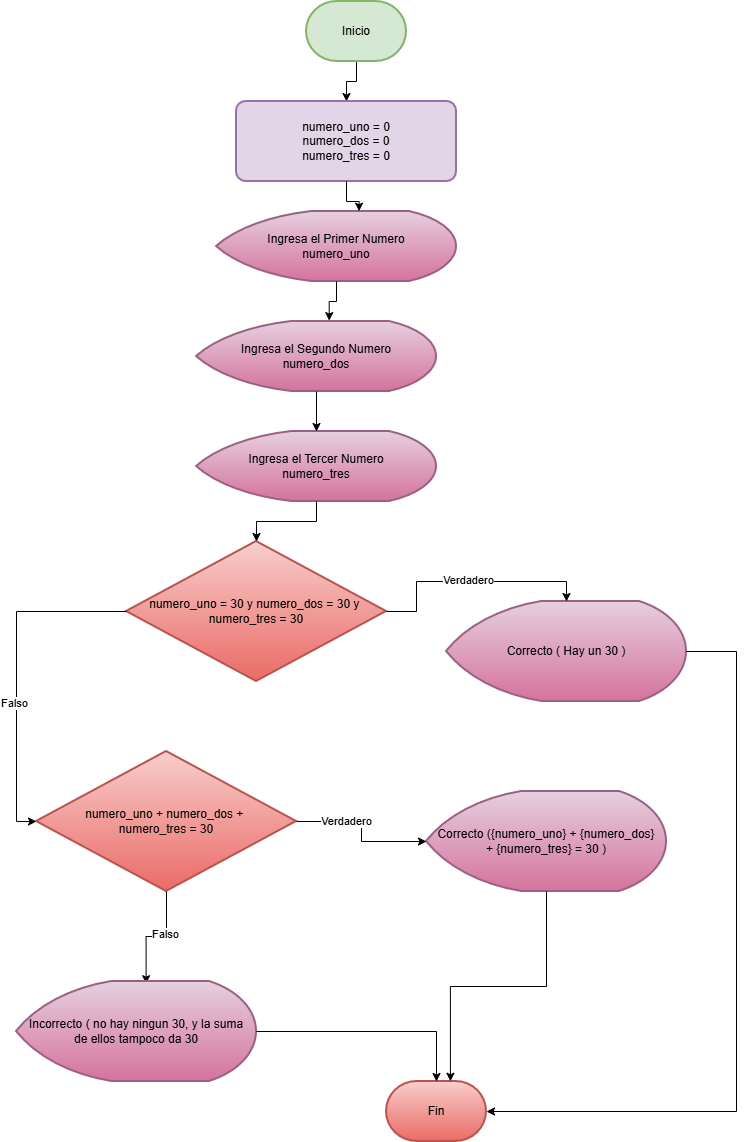

The diagram above was exported from draw.io. Its source (the exported page's mxGraphModel, read from the mxfile embedded in the PNG):
<mxGraphModel dx="1768" dy="929" grid="1" gridSize="10" guides="1" tooltips="1" connect="1" arrows="1" fold="1" page="1" pageScale="1" pageWidth="827" pageHeight="1169" math="0" shadow="0">
  <root>
    <mxCell id="0" />
    <mxCell id="1" parent="0" />
    <mxCell id="KikIkDLuggBD18izsVmD-2" edge="1" parent="1" source="rs8GCuRLH67mazMfTrmL-10" style="edgeStyle=orthogonalEdgeStyle;rounded=0;orthogonalLoop=1;jettySize=auto;html=1;" target="KikIkDLuggBD18izsVmD-1" value="">
      <mxGeometry relative="1" as="geometry" />
    </mxCell>
    <mxCell id="rs8GCuRLH67mazMfTrmL-10" parent="1" style="strokeWidth=2;html=1;shape=mxgraph.flowchart.terminator;whiteSpace=wrap;fillColor=#d5e8d4;strokeColor=#82b366;" value="Inicio" vertex="1">
      <mxGeometry height="60" width="100" x="360" y="10" as="geometry" />
    </mxCell>
    <mxCell id="rs8GCuRLH67mazMfTrmL-12" parent="1" style="strokeWidth=2;html=1;shape=mxgraph.flowchart.decision;whiteSpace=wrap;fillColor=#f8cecc;strokeColor=#b85450;gradientColor=#ea6b66;" value="numero_uno + numero_dos +&amp;nbsp;&lt;div&gt;numero_tres = 30&lt;/div&gt;" vertex="1">
      <mxGeometry height="140" width="260" x="90" y="760" as="geometry" />
    </mxCell>
    <mxCell id="rs8GCuRLH67mazMfTrmL-13" parent="1" style="strokeWidth=2;html=1;shape=mxgraph.flowchart.terminator;whiteSpace=wrap;fillColor=#f8cecc;strokeColor=#b85450;gradientColor=#ea6b66;" value="Fin" vertex="1">
      <mxGeometry height="60" width="100" x="440" y="1090" as="geometry" />
    </mxCell>
    <mxCell id="F2XxZAm_oV6ANaW2mFf6-24" edge="1" parent="1" source="rs8GCuRLH67mazMfTrmL-12" style="edgeStyle=orthogonalEdgeStyle;rounded=0;orthogonalLoop=1;jettySize=auto;html=1;entryX=0.54;entryY=0.022;entryDx=0;entryDy=0;entryPerimeter=0;" target="KikIkDLuggBD18izsVmD-4">
      <mxGeometry relative="1" as="geometry">
        <mxPoint x="183.5" y="590" as="targetPoint" />
      </mxGeometry>
    </mxCell>
    <mxCell id="F2XxZAm_oV6ANaW2mFf6-26" connectable="0" parent="F2XxZAm_oV6ANaW2mFf6-24" style="edgeLabel;html=1;align=center;verticalAlign=middle;resizable=0;points=[];" value="Falso" vertex="1">
      <mxGeometry relative="1" x="-0.2618" y="-2" as="geometry">
        <mxPoint as="offset" />
      </mxGeometry>
    </mxCell>
    <mxCell id="KikIkDLuggBD18izsVmD-1" parent="1" style="whiteSpace=wrap;html=1;fillColor=#e1d5e7;strokeColor=#9673a6;strokeWidth=2;rounded=1;arcSize=12;" value="numero_uno = 0&lt;div&gt;numero_dos = 0&lt;/div&gt;&lt;div&gt;numero_tres = 0&lt;/div&gt;" vertex="1">
      <mxGeometry height="80" width="220" x="290" y="110" as="geometry" />
    </mxCell>
    <mxCell id="KikIkDLuggBD18izsVmD-4" parent="1" style="strokeWidth=2;html=1;shape=mxgraph.flowchart.display;whiteSpace=wrap;fillColor=#e6d0de;strokeColor=#996185;gradientColor=#d5739d;" value="Incorrecto ( no hay ningun 30, y la suma&lt;div&gt;de ellos tampoco da 30&lt;/div&gt;" vertex="1">
      <mxGeometry height="100" width="240" x="70" y="990" as="geometry" />
    </mxCell>
    <mxCell id="KikIkDLuggBD18izsVmD-36" edge="1" parent="1" source="KikIkDLuggBD18izsVmD-4" style="edgeStyle=orthogonalEdgeStyle;rounded=0;orthogonalLoop=1;jettySize=auto;html=1;entryX=0.5;entryY=0;entryDx=0;entryDy=0;entryPerimeter=0;" target="rs8GCuRLH67mazMfTrmL-13">
      <mxGeometry relative="1" as="geometry" />
    </mxCell>
    <mxCell id="KikIkDLuggBD18izsVmD-39" parent="1" style="strokeWidth=2;html=1;shape=mxgraph.flowchart.display;whiteSpace=wrap;fillColor=#e6d0de;strokeColor=#996185;gradientColor=#d5739d;" value="Ingresa el Primer Numero&lt;div&gt;numero_uno&lt;/div&gt;" vertex="1">
      <mxGeometry height="70" width="240" x="270" y="220" as="geometry" />
    </mxCell>
    <mxCell id="KikIkDLuggBD18izsVmD-47" parent="1" style="strokeWidth=2;html=1;shape=mxgraph.flowchart.display;whiteSpace=wrap;fillColor=#e6d0de;strokeColor=#996185;gradientColor=#d5739d;" value="Ingresa el Segundo Numero&lt;div&gt;numero_dos&lt;/div&gt;" vertex="1">
      <mxGeometry height="70" width="240" x="250" y="330" as="geometry" />
    </mxCell>
    <mxCell id="KikIkDLuggBD18izsVmD-48" parent="1" style="strokeWidth=2;html=1;shape=mxgraph.flowchart.display;whiteSpace=wrap;fillColor=#e6d0de;strokeColor=#996185;gradientColor=#d5739d;" value="Ingresa el Tercer Numero&lt;div&gt;numero_tres&lt;/div&gt;" vertex="1">
      <mxGeometry height="70" width="240" x="250" y="440" as="geometry" />
    </mxCell>
    <mxCell id="KikIkDLuggBD18izsVmD-49" parent="1" style="strokeWidth=2;html=1;shape=mxgraph.flowchart.decision;whiteSpace=wrap;fillColor=#f8cecc;strokeColor=#b85450;gradientColor=#ea6b66;" value="numero_uno = 30 y numero_dos = 30 y&amp;nbsp;&lt;div&gt;numero_tres = 30&lt;/div&gt;" vertex="1">
      <mxGeometry height="140" width="260" x="180" y="550" as="geometry" />
    </mxCell>
    <mxCell id="KikIkDLuggBD18izsVmD-50" edge="1" parent="1" source="KikIkDLuggBD18izsVmD-1" style="edgeStyle=orthogonalEdgeStyle;rounded=0;orthogonalLoop=1;jettySize=auto;html=1;entryX=0.594;entryY=-0.004;entryDx=0;entryDy=0;entryPerimeter=0;" target="KikIkDLuggBD18izsVmD-39">
      <mxGeometry relative="1" as="geometry" />
    </mxCell>
    <mxCell id="KikIkDLuggBD18izsVmD-51" edge="1" parent="1" source="KikIkDLuggBD18izsVmD-39" style="edgeStyle=orthogonalEdgeStyle;rounded=0;orthogonalLoop=1;jettySize=auto;html=1;entryX=0.553;entryY=-0.013;entryDx=0;entryDy=0;entryPerimeter=0;" target="KikIkDLuggBD18izsVmD-47">
      <mxGeometry relative="1" as="geometry" />
    </mxCell>
    <mxCell id="KikIkDLuggBD18izsVmD-52" edge="1" parent="1" source="KikIkDLuggBD18izsVmD-47" style="edgeStyle=orthogonalEdgeStyle;rounded=0;orthogonalLoop=1;jettySize=auto;html=1;entryX=0.5;entryY=0;entryDx=0;entryDy=0;entryPerimeter=0;" target="KikIkDLuggBD18izsVmD-48">
      <mxGeometry relative="1" as="geometry" />
    </mxCell>
    <mxCell id="KikIkDLuggBD18izsVmD-53" edge="1" parent="1" source="KikIkDLuggBD18izsVmD-48" style="edgeStyle=orthogonalEdgeStyle;rounded=0;orthogonalLoop=1;jettySize=auto;html=1;entryX=0.5;entryY=0;entryDx=0;entryDy=0;entryPerimeter=0;" target="KikIkDLuggBD18izsVmD-49">
      <mxGeometry relative="1" as="geometry" />
    </mxCell>
    <mxCell id="KikIkDLuggBD18izsVmD-54" parent="1" style="strokeWidth=2;html=1;shape=mxgraph.flowchart.display;whiteSpace=wrap;fillColor=#e6d0de;strokeColor=#996185;gradientColor=#d5739d;" value="Correcto ( Hay un 30 )" vertex="1">
      <mxGeometry height="100" width="240" x="500" y="610" as="geometry" />
    </mxCell>
    <mxCell id="KikIkDLuggBD18izsVmD-55" edge="1" parent="1" source="KikIkDLuggBD18izsVmD-49" style="edgeStyle=orthogonalEdgeStyle;rounded=0;orthogonalLoop=1;jettySize=auto;html=1;exitX=1;exitY=0.5;exitDx=0;exitDy=0;exitPerimeter=0;entryX=0.5;entryY=0;entryDx=0;entryDy=0;entryPerimeter=0;" target="KikIkDLuggBD18izsVmD-54">
      <mxGeometry relative="1" as="geometry" />
    </mxCell>
    <mxCell id="KikIkDLuggBD18izsVmD-57" connectable="0" parent="KikIkDLuggBD18izsVmD-55" style="edgeLabel;html=1;align=center;verticalAlign=middle;resizable=0;points=[];" value="Verdadero" vertex="1">
      <mxGeometry relative="1" x="-0.0261" y="2" as="geometry">
        <mxPoint x="-1" as="offset" />
      </mxGeometry>
    </mxCell>
    <mxCell id="KikIkDLuggBD18izsVmD-56" edge="1" parent="1" source="KikIkDLuggBD18izsVmD-49" style="edgeStyle=orthogonalEdgeStyle;rounded=0;orthogonalLoop=1;jettySize=auto;html=1;exitX=0;exitY=0.5;exitDx=0;exitDy=0;exitPerimeter=0;entryX=0;entryY=0.5;entryDx=0;entryDy=0;entryPerimeter=0;" target="rs8GCuRLH67mazMfTrmL-12">
      <mxGeometry relative="1" as="geometry" />
    </mxCell>
    <mxCell id="KikIkDLuggBD18izsVmD-58" connectable="0" parent="KikIkDLuggBD18izsVmD-56" style="edgeLabel;html=1;align=center;verticalAlign=middle;resizable=0;points=[];" value="Falso" vertex="1">
      <mxGeometry relative="1" x="0.1824" y="-3" as="geometry">
        <mxPoint as="offset" />
      </mxGeometry>
    </mxCell>
    <mxCell id="KikIkDLuggBD18izsVmD-59" parent="1" style="strokeWidth=2;html=1;shape=mxgraph.flowchart.display;whiteSpace=wrap;fillColor=#e6d0de;strokeColor=#996185;gradientColor=#d5739d;" value="Correcto ({numero_uno} + {numero_dos}&lt;div&gt;+ {numero_tres} = 30 )&lt;/div&gt;" vertex="1">
      <mxGeometry height="100" width="240" x="480" y="800" as="geometry" />
    </mxCell>
    <mxCell id="KikIkDLuggBD18izsVmD-60" edge="1" parent="1" source="rs8GCuRLH67mazMfTrmL-12" style="edgeStyle=orthogonalEdgeStyle;rounded=0;orthogonalLoop=1;jettySize=auto;html=1;entryX=0;entryY=0.5;entryDx=0;entryDy=0;entryPerimeter=0;" target="KikIkDLuggBD18izsVmD-59">
      <mxGeometry relative="1" as="geometry" />
    </mxCell>
    <mxCell id="KikIkDLuggBD18izsVmD-61" connectable="0" parent="KikIkDLuggBD18izsVmD-60" style="edgeLabel;html=1;align=center;verticalAlign=middle;resizable=0;points=[];" value="Verdadero" vertex="1">
      <mxGeometry relative="1" x="-0.3344" y="1" as="geometry">
        <mxPoint x="-1" as="offset" />
      </mxGeometry>
    </mxCell>
    <mxCell id="KikIkDLuggBD18izsVmD-62" edge="1" parent="1" source="KikIkDLuggBD18izsVmD-59" style="edgeStyle=orthogonalEdgeStyle;rounded=0;orthogonalLoop=1;jettySize=auto;html=1;entryX=0.639;entryY=-0.004;entryDx=0;entryDy=0;entryPerimeter=0;" target="rs8GCuRLH67mazMfTrmL-13">
      <mxGeometry relative="1" as="geometry" />
    </mxCell>
    <mxCell id="KikIkDLuggBD18izsVmD-63" edge="1" parent="1" source="KikIkDLuggBD18izsVmD-54" style="edgeStyle=orthogonalEdgeStyle;rounded=0;orthogonalLoop=1;jettySize=auto;html=1;entryX=1;entryY=0.5;entryDx=0;entryDy=0;entryPerimeter=0;" target="rs8GCuRLH67mazMfTrmL-13">
      <mxGeometry relative="1" as="geometry">
        <Array as="points">
          <mxPoint x="790" y="660" />
          <mxPoint x="790" y="1120" />
        </Array>
      </mxGeometry>
    </mxCell>
  </root>
</mxGraphModel>